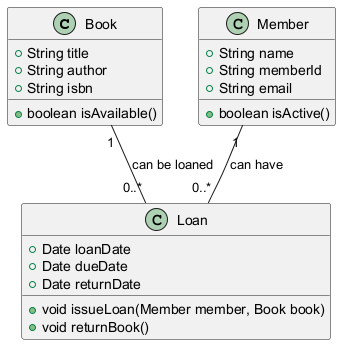

The diagram above was rendered by PlantUML. Its source (embedded in the PNG):
@startuml
class Book {
    +String title
    +String author
    +String isbn
    +boolean isAvailable()
}

class Member {
    +String name
    +String memberId
    +String email
    +boolean isActive()
}

class Loan {
    +Date loanDate
    +Date dueDate
    +Date returnDate
    +void issueLoan(Member member, Book book)
    +void returnBook()
}

Book "1" -- "0..*" Loan : "can be loaned"
Member "1" -- "0..*" Loan : "can have"
@enduml